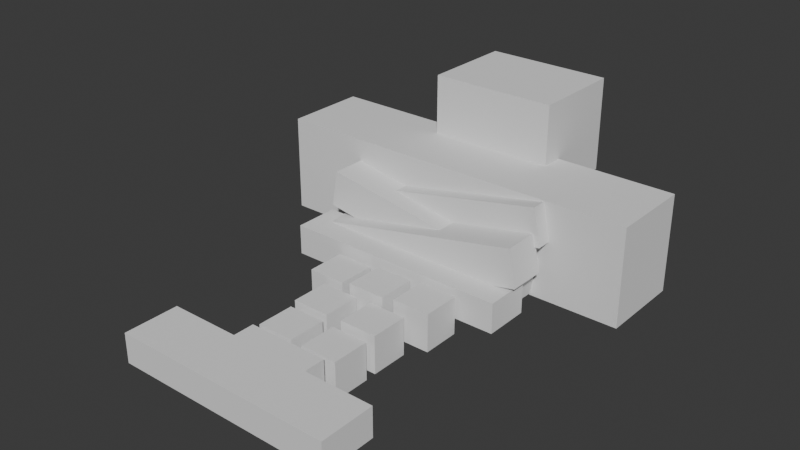 # Source: testLevel.blend  (saved by Blender 4.0.36; exported with 4.5.12 LTS)
import bpy
from mathutils import Matrix  # noqa: F401  (used for matrix-valued properties, if any)

bpy.ops.wm.read_factory_settings(use_empty=True)
scene = bpy.context.scene
scene.name = 'Scene'

# ---- collections
col_collection = bpy.data.collections.new('Collection'); scene.collection.children.link(col_collection)

# ---- world
world_world = bpy.data.worlds.new('World'); scene.world = world_world
world_world.use_nodes = True; world_world.node_tree.nodes.clear()
_N = world_world.node_tree.nodes; _L = world_world.node_tree.links
n0 = _N.new('ShaderNodeOutputWorld'); n0.name = 'World Output'; n0.location = (300, 300)
n1 = _N.new('ShaderNodeBackground'); n1.name = 'Background'; n1.location = (10, 300)
n1.inputs[0].default_value = (0.05088, 0.05088, 0.05088, 1.0)
_L.new(n1.outputs[0], n0.inputs[0])
n0.is_active_output = True
world_world.color = (0.05088, 0.05088, 0.05088)
world_world.use_sun_shadow = False
world_world.sun_shadow_jitter_overblur = 0.0

# ---- meshes
me_cube_002 = bpy.data.meshes.new('Cube.002')
me_cube_002.from_pydata([(-2.382, -0.5919, -0.3179), (-2.382, -0.5919, 0.3179), (-2.382, 0.5919, -0.3179), (-2.382, 0.5919, 0.3179), (2.382, -0.5919, -0.3179), (2.382, -0.5919, 0.3179), (2.382, 0.5919, -0.3179), (2.382, 0.5919, 0.3179)], [], [(0, 1, 3, 2), (2, 3, 7, 6), (6, 7, 5, 4), (4, 5, 1, 0), (2, 6, 4, 0), (7, 3, 1, 5)])
_uv = me_cube_002.uv_layers.new(name='UVMap')
_uv.uv.foreach_set('vector', [0.375, 0.0, 0.625, 0.0, 0.625, 0.25, 0.375, 0.25, 0.375, 0.25, 0.625, 0.25, 0.625, 0.5, 0.375, 0.5, 0.375, 0.5, 0.625, 0.5, 0.625, 0.75, 0.375, 0.75, 0.375, 0.75, 0.625, 0.75, 0.625, 1.0, 0.375, 1.0, 0.125, 0.5, 0.375, 0.5, 0.375, 0.75, 0.125, 0.75, 0.625, 0.5, 0.875, 0.5, 0.875, 0.75, 0.625, 0.75])
me_cube_002.update()
me_cube_008 = bpy.data.meshes.new('Cube.008')
me_cube_008.from_pydata([(-0.3988, -0.3988, -0.3988), (-0.3988, -0.3988, 0.3988), (-0.3988, 0.3988, -0.3988), (-0.3988, 0.3988, 0.3988), (0.3988, -0.3988, -0.3988), (0.3988, -0.3988, 0.3988), (0.3988, 0.3988, -0.3988), (0.3988, 0.3988, 0.3988)], [], [(0, 1, 3, 2), (2, 3, 7, 6), (6, 7, 5, 4), (4, 5, 1, 0), (2, 6, 4, 0), (7, 3, 1, 5)])
_uv = me_cube_008.uv_layers.new(name='UVMap')
_uv.uv.foreach_set('vector', [0.375, 0.0, 0.625, 0.0, 0.625, 0.25, 0.375, 0.25, 0.375, 0.25, 0.625, 0.25, 0.625, 0.5, 0.375, 0.5, 0.375, 0.5, 0.625, 0.5, 0.625, 0.75, 0.375, 0.75, 0.375, 0.75, 0.625, 0.75, 0.625, 1.0, 0.375, 1.0, 0.125, 0.5, 0.375, 0.5, 0.375, 0.75, 0.125, 0.75, 0.625, 0.5, 0.875, 0.5, 0.875, 0.75, 0.625, 0.75])
me_cube_008.update()
me_cube_011 = bpy.data.meshes.new('Cube.011')
me_cube_011.from_pydata([(-3.975, -0.8824, -1.029), (-3.975, -0.8824, 1.029), (-3.975, 0.8824, -1.029), (-3.975, 0.8824, 1.029), (3.975, -0.8824, -1.029), (3.975, -0.8824, 1.029), (3.975, 0.8824, -1.029), (3.975, 0.8824, 1.029)], [], [(0, 1, 3, 2), (2, 3, 7, 6), (6, 7, 5, 4), (4, 5, 1, 0), (2, 6, 4, 0), (7, 3, 1, 5)])
_uv = me_cube_011.uv_layers.new(name='UVMap')
_uv.uv.foreach_set('vector', [0.375, 0.0, 0.625, 0.0, 0.625, 0.25, 0.375, 0.25, 0.375, 0.25, 0.625, 0.25, 0.625, 0.5, 0.375, 0.5, 0.375, 0.5, 0.625, 0.5, 0.625, 0.75, 0.375, 0.75, 0.375, 0.75, 0.625, 0.75, 0.625, 1.0, 0.375, 1.0, 0.125, 0.5, 0.375, 0.5, 0.375, 0.75, 0.125, 0.75, 0.625, 0.5, 0.875, 0.5, 0.875, 0.75, 0.625, 0.75])
me_cube_011.update()
me_cube_014 = bpy.data.meshes.new('Cube.014')
me_cube_014.from_pydata([(-2.382, -0.475, -0.3179), (-2.382, -0.475, 0.3179), (-2.382, 0.475, -0.3179), (-2.382, 0.475, 0.3179), (2.382, -0.475, -0.3179), (2.382, -0.475, 0.3179), (2.382, 0.475, -0.3179), (2.382, 0.475, 0.3179)], [], [(0, 1, 3, 2), (2, 3, 7, 6), (6, 7, 5, 4), (4, 5, 1, 0), (2, 6, 4, 0), (7, 3, 1, 5)])
_uv = me_cube_014.uv_layers.new(name='UVMap')
_uv.uv.foreach_set('vector', [0.375, 0.0, 0.625, 0.0, 0.625, 0.25, 0.375, 0.25, 0.375, 0.25, 0.625, 0.25, 0.625, 0.5, 0.375, 0.5, 0.375, 0.5, 0.625, 0.5, 0.625, 0.75, 0.375, 0.75, 0.375, 0.75, 0.625, 0.75, 0.625, 1.0, 0.375, 1.0, 0.125, 0.5, 0.375, 0.5, 0.375, 0.75, 0.125, 0.75, 0.625, 0.5, 0.875, 0.5, 0.875, 0.75, 0.625, 0.75])
me_cube_014.update()
me_cube_017 = bpy.data.meshes.new('Cube.017')
me_cube_017.from_pydata([(-0.3988, -0.3988, -0.3988), (-0.3988, -0.3988, 0.3988), (-0.3988, 0.3988, -0.3988), (-0.3988, 0.3988, 0.3988), (0.3988, -0.3988, -0.3988), (0.3988, -0.3988, 0.3988), (0.3988, 0.3988, -0.3988), (0.3988, 0.3988, 0.3988)], [], [(0, 1, 3, 2), (2, 3, 7, 6), (6, 7, 5, 4), (4, 5, 1, 0), (2, 6, 4, 0), (7, 3, 1, 5)])
_uv = me_cube_017.uv_layers.new(name='UVMap')
_uv.uv.foreach_set('vector', [0.375, 0.0, 0.625, 0.0, 0.625, 0.25, 0.375, 0.25, 0.375, 0.25, 0.625, 0.25, 0.625, 0.5, 0.375, 0.5, 0.375, 0.5, 0.625, 0.5, 0.625, 0.75, 0.375, 0.75, 0.375, 0.75, 0.625, 0.75, 0.625, 1.0, 0.375, 1.0, 0.125, 0.5, 0.375, 0.5, 0.375, 0.75, 0.125, 0.75, 0.625, 0.5, 0.875, 0.5, 0.875, 0.75, 0.625, 0.75])
me_cube_017.update()
me_cube_018 = bpy.data.meshes.new('Cube.018')
me_cube_018.from_pydata([(-0.3988, -0.3988, -0.3988), (-0.3988, -0.3988, 0.3988), (-0.3988, 0.3988, -0.3988), (-0.3988, 0.3988, 0.3988), (0.3988, -0.3988, -0.3988), (0.3988, -0.3988, 0.3988), (0.3988, 0.3988, -0.3988), (0.3988, 0.3988, 0.3988)], [], [(0, 1, 3, 2), (2, 3, 7, 6), (6, 7, 5, 4), (4, 5, 1, 0), (2, 6, 4, 0), (7, 3, 1, 5)])
_uv = me_cube_018.uv_layers.new(name='UVMap')
_uv.uv.foreach_set('vector', [0.375, 0.0, 0.625, 0.0, 0.625, 0.25, 0.375, 0.25, 0.375, 0.25, 0.625, 0.25, 0.625, 0.5, 0.375, 0.5, 0.375, 0.5, 0.625, 0.5, 0.625, 0.75, 0.375, 0.75, 0.375, 0.75, 0.625, 0.75, 0.625, 1.0, 0.375, 1.0, 0.125, 0.5, 0.375, 0.5, 0.375, 0.75, 0.125, 0.75, 0.625, 0.5, 0.875, 0.5, 0.875, 0.75, 0.625, 0.75])
me_cube_018.update()
me_cube_019 = bpy.data.meshes.new('Cube.019')
me_cube_019.from_pydata([(-0.3988, -0.3988, -0.3988), (-0.3988, -0.3988, 0.3988), (-0.3988, 0.3988, -0.3988), (-0.3988, 0.3988, 0.3988), (0.3988, -0.3988, -0.3988), (0.3988, -0.3988, 0.3988), (0.3988, 0.3988, -0.3988), (0.3988, 0.3988, 0.3988)], [], [(0, 1, 3, 2), (2, 3, 7, 6), (6, 7, 5, 4), (4, 5, 1, 0), (2, 6, 4, 0), (7, 3, 1, 5)])
_uv = me_cube_019.uv_layers.new(name='UVMap')
_uv.uv.foreach_set('vector', [0.375, 0.0, 0.625, 0.0, 0.625, 0.25, 0.375, 0.25, 0.375, 0.25, 0.625, 0.25, 0.625, 0.5, 0.375, 0.5, 0.375, 0.5, 0.625, 0.5, 0.625, 0.75, 0.375, 0.75, 0.375, 0.75, 0.625, 0.75, 0.625, 1.0, 0.375, 1.0, 0.125, 0.5, 0.375, 0.5, 0.375, 0.75, 0.125, 0.75, 0.625, 0.5, 0.875, 0.5, 0.875, 0.75, 0.625, 0.75])
me_cube_019.update()
me_cube_020 = bpy.data.meshes.new('Cube.020')
me_cube_020.from_pydata([(-0.3988, -0.3988, -0.3988), (-0.3988, -0.3988, 0.3988), (-0.3988, 0.3988, -0.3988), (-0.3988, 0.3988, 0.3988), (0.3988, -0.3988, -0.3988), (0.3988, -0.3988, 0.3988), (0.3988, 0.3988, -0.3988), (0.3988, 0.3988, 0.3988)], [], [(0, 1, 3, 2), (2, 3, 7, 6), (6, 7, 5, 4), (4, 5, 1, 0), (2, 6, 4, 0), (7, 3, 1, 5)])
_uv = me_cube_020.uv_layers.new(name='UVMap')
_uv.uv.foreach_set('vector', [0.375, 0.0, 0.625, 0.0, 0.625, 0.25, 0.375, 0.25, 0.375, 0.25, 0.625, 0.25, 0.625, 0.5, 0.375, 0.5, 0.375, 0.5, 0.625, 0.5, 0.625, 0.75, 0.375, 0.75, 0.375, 0.75, 0.625, 0.75, 0.625, 1.0, 0.375, 1.0, 0.125, 0.5, 0.375, 0.5, 0.375, 0.75, 0.125, 0.75, 0.625, 0.5, 0.875, 0.5, 0.875, 0.75, 0.625, 0.75])
me_cube_020.update()
me_cube_021 = bpy.data.meshes.new('Cube.021')
me_cube_021.from_pydata([(-0.3988, -0.3988, -0.3988), (-0.3988, -0.3988, 0.3988), (-0.3988, 0.3988, -0.3988), (-0.3988, 0.3988, 0.3988), (0.3988, -0.3988, -0.3988), (0.3988, -0.3988, 0.3988), (0.3988, 0.3988, -0.3988), (0.3988, 0.3988, 0.3988)], [], [(0, 1, 3, 2), (2, 3, 7, 6), (6, 7, 5, 4), (4, 5, 1, 0), (2, 6, 4, 0), (7, 3, 1, 5)])
_uv = me_cube_021.uv_layers.new(name='UVMap')
_uv.uv.foreach_set('vector', [0.375, 0.0, 0.625, 0.0, 0.625, 0.25, 0.375, 0.25, 0.375, 0.25, 0.625, 0.25, 0.625, 0.5, 0.375, 0.5, 0.375, 0.5, 0.625, 0.5, 0.625, 0.75, 0.375, 0.75, 0.375, 0.75, 0.625, 0.75, 0.625, 1.0, 0.375, 1.0, 0.125, 0.5, 0.375, 0.5, 0.375, 0.75, 0.125, 0.75, 0.625, 0.5, 0.875, 0.5, 0.875, 0.75, 0.625, 0.75])
me_cube_021.update()
me_cube_022 = bpy.data.meshes.new('Cube.022')
me_cube_022.from_pydata([(-0.3988, -0.3988, -0.3988), (-0.3988, -0.3988, 0.3988), (-0.3988, 0.3988, -0.3988), (-0.3988, 0.3988, 0.3988), (0.3988, -0.3988, -0.3988), (0.3988, -0.3988, 0.3988), (0.3988, 0.3988, -0.3988), (0.3988, 0.3988, 0.3988)], [], [(0, 1, 3, 2), (2, 3, 7, 6), (6, 7, 5, 4), (4, 5, 1, 0), (2, 6, 4, 0), (7, 3, 1, 5)])
_uv = me_cube_022.uv_layers.new(name='UVMap')
_uv.uv.foreach_set('vector', [0.375, 0.0, 0.625, 0.0, 0.625, 0.25, 0.375, 0.25, 0.375, 0.25, 0.625, 0.25, 0.625, 0.5, 0.375, 0.5, 0.375, 0.5, 0.625, 0.5, 0.625, 0.75, 0.375, 0.75, 0.375, 0.75, 0.625, 0.75, 0.625, 1.0, 0.375, 1.0, 0.125, 0.5, 0.375, 0.5, 0.375, 0.75, 0.125, 0.75, 0.625, 0.5, 0.875, 0.5, 0.875, 0.75, 0.625, 0.75])
me_cube_022.update()
me_cube_025 = bpy.data.meshes.new('Cube.025')
me_cube_025.from_pydata([(-0.868, -0.5919, -0.3179), (-0.868, -0.5919, 0.3179), (-0.868, 0.5919, -0.3179), (-0.868, 0.5919, 0.3179), (0.868, -0.5919, -0.3179), (0.868, -0.5919, 0.3179), (0.868, 0.5919, -0.3179), (0.868, 0.5919, 0.3179)], [], [(0, 1, 3, 2), (2, 3, 7, 6), (6, 7, 5, 4), (4, 5, 1, 0), (2, 6, 4, 0), (7, 3, 1, 5)])
_uv = me_cube_025.uv_layers.new(name='UVMap')
_uv.uv.foreach_set('vector', [0.375, 0.0, 0.625, 0.0, 0.625, 0.25, 0.375, 0.25, 0.375, 0.25, 0.625, 0.25, 0.625, 0.5, 0.375, 0.5, 0.375, 0.5, 0.625, 0.5, 0.625, 0.75, 0.375, 0.75, 0.375, 0.75, 0.625, 0.75, 0.625, 1.0, 0.375, 1.0, 0.125, 0.5, 0.375, 0.5, 0.375, 0.75, 0.125, 0.75, 0.625, 0.5, 0.875, 0.5, 0.875, 0.75, 0.625, 0.75])
me_cube_025.update()
me_cube_026 = bpy.data.meshes.new('Cube.026')
me_cube_026.from_pydata([(-2.245, -0.3988, -0.3988), (-2.245, -0.3988, 0.3988), (-2.245, 0.3988, -0.3988), (-2.245, 0.3988, 0.3988), (2.245, -0.3988, -0.3988), (2.245, -0.3988, 0.3988), (2.245, 0.3988, -0.3988), (2.245, 0.3988, 0.3988)], [], [(0, 1, 3, 2), (2, 3, 7, 6), (6, 7, 5, 4), (4, 5, 1, 0), (2, 6, 4, 0), (7, 3, 1, 5)])
_uv = me_cube_026.uv_layers.new(name='UVMap')
_uv.uv.foreach_set('vector', [0.375, 0.0, 0.625, 0.0, 0.625, 0.25, 0.375, 0.25, 0.375, 0.25, 0.625, 0.25, 0.625, 0.5, 0.375, 0.5, 0.375, 0.5, 0.625, 0.5, 0.625, 0.75, 0.375, 0.75, 0.375, 0.75, 0.625, 0.75, 0.625, 1.0, 0.375, 1.0, 0.125, 0.5, 0.375, 0.5, 0.375, 0.75, 0.125, 0.75, 0.625, 0.5, 0.875, 0.5, 0.875, 0.75, 0.625, 0.75])
me_cube_026.update()
me_cube_027 = bpy.data.meshes.new('Cube.027')
me_cube_027.from_pydata([(-2.245, -0.3988, -0.3988), (-2.245, -0.3988, 0.3988), (-2.245, 0.3988, -0.3988), (-2.245, 0.3988, 0.3988), (2.245, -0.3988, -0.3988), (2.245, -0.3988, 0.3988), (2.245, 0.3988, -0.3988), (2.245, 0.3988, 0.3988)], [], [(0, 1, 3, 2), (2, 3, 7, 6), (6, 7, 5, 4), (4, 5, 1, 0), (2, 6, 4, 0), (7, 3, 1, 5)])
_uv = me_cube_027.uv_layers.new(name='UVMap')
_uv.uv.foreach_set('vector', [0.375, 0.0, 0.625, 0.0, 0.625, 0.25, 0.375, 0.25, 0.375, 0.25, 0.625, 0.25, 0.625, 0.5, 0.375, 0.5, 0.375, 0.5, 0.625, 0.5, 0.625, 0.75, 0.375, 0.75, 0.375, 0.75, 0.625, 0.75, 0.625, 1.0, 0.375, 1.0, 0.125, 0.5, 0.375, 0.5, 0.375, 0.75, 0.125, 0.75, 0.625, 0.5, 0.875, 0.5, 0.875, 0.75, 0.625, 0.75])
me_cube_027.update()
me_cube_028 = bpy.data.meshes.new('Cube.028')
me_cube_028.from_pydata([(-2.245, -0.3988, -0.3988), (-2.245, -0.3988, 0.3988), (-2.245, 0.3988, -0.3988), (-2.245, 0.3988, 0.3988), (2.245, -0.3988, -0.3988), (2.245, -0.3988, 0.3988), (2.245, 0.3988, -0.3988), (2.245, 0.3988, 0.3988)], [], [(0, 1, 3, 2), (2, 3, 7, 6), (6, 7, 5, 4), (4, 5, 1, 0), (2, 6, 4, 0), (7, 3, 1, 5)])
_uv = me_cube_028.uv_layers.new(name='UVMap')
_uv.uv.foreach_set('vector', [0.375, 0.0, 0.625, 0.0, 0.625, 0.25, 0.375, 0.25, 0.375, 0.25, 0.625, 0.25, 0.625, 0.5, 0.375, 0.5, 0.375, 0.5, 0.625, 0.5, 0.625, 0.75, 0.375, 0.75, 0.375, 0.75, 0.625, 0.75, 0.625, 1.0, 0.375, 1.0, 0.125, 0.5, 0.375, 0.5, 0.375, 0.75, 0.125, 0.75, 0.625, 0.5, 0.875, 0.5, 0.875, 0.75, 0.625, 0.75])
me_cube_028.update()
me_cube = bpy.data.meshes.new('Cube')
me_cube.from_pydata([(-1.337, -1.0, -1.0), (-1.337, -1.0, 1.0), (-1.337, 1.0, -1.0), (-1.337, 1.0, 1.0), (1.337, -1.0, -1.0), (1.337, -1.0, 1.0), (1.337, 1.0, -1.0), (1.337, 1.0, 1.0)], [], [(0, 1, 3, 2), (2, 3, 7, 6), (6, 7, 5, 4), (4, 5, 1, 0), (2, 6, 4, 0), (7, 3, 1, 5)])
_uv = me_cube.uv_layers.new(name='UVMap')
_uv.uv.foreach_set('vector', [0.375, 0.0, 0.625, 0.0, 0.625, 0.25, 0.375, 0.25, 0.375, 0.25, 0.625, 0.25, 0.625, 0.5, 0.375, 0.5, 0.375, 0.5, 0.625, 0.5, 0.625, 0.75, 0.375, 0.75, 0.375, 0.75, 0.625, 0.75, 0.625, 1.0, 0.375, 1.0, 0.125, 0.5, 0.375, 0.5, 0.375, 0.75, 0.125, 0.75, 0.625, 0.5, 0.875, 0.5, 0.875, 0.75, 0.625, 0.75])
me_cube.update()

# ---- objects
ob_cube_001 = bpy.data.objects.new('Cube.001', me_cube_002)
ob_cube_003 = bpy.data.objects.new('Cube.003', me_cube_008)
ob_cube_006 = bpy.data.objects.new('Cube.006', me_cube_011)
ob_cube_009 = bpy.data.objects.new('Cube.009', me_cube_014)
ob_cube_007 = bpy.data.objects.new('Cube.007', me_cube_017)
ob_cube_010 = bpy.data.objects.new('Cube.010', me_cube_018)
ob_cube_011 = bpy.data.objects.new('Cube.011', me_cube_019)
ob_cube_012 = bpy.data.objects.new('Cube.012', me_cube_020)
ob_cube_013 = bpy.data.objects.new('Cube.013', me_cube_021)
ob_cube_014 = bpy.data.objects.new('Cube.014', me_cube_022)
ob_cube_016 = bpy.data.objects.new('Cube.016', me_cube_025)
ob_cube_002 = bpy.data.objects.new('Cube.002', me_cube_026)
ob_cube_004 = bpy.data.objects.new('Cube.004', me_cube_027)
ob_cube_008 = bpy.data.objects.new('Cube.008', me_cube_028)
ob_ballspawner1 = bpy.data.objects.new('BallSpawner1', None)
ob_ballspawner0 = bpy.data.objects.new('BallSpawner0', None)
ob_spawn0 = bpy.data.objects.new('Spawn0', None)
ob_spawn1 = bpy.data.objects.new('Spawn1', None)
ob_spawn2 = bpy.data.objects.new('Spawn2', None)
ob_spawn3 = bpy.data.objects.new('Spawn3', None)
ob_finish = bpy.data.objects.new('Finish', me_cube)
ob_ballspawner2 = bpy.data.objects.new('BallSpawner2', None)

# ---- transforms, parenting, visibility, modifiers, constraints
ob_cube_001.location = (-0.1763, -0.1363, -0.5139)
ob_cube_003.location = (1.026, 3.244, -0.3364)
ob_cube_006.location = (-0.121, 6.173, 0.5909)
ob_cube_009.location = (-0.1763, 4.185, -0.1319)
ob_cube_007.location = (0.5783, 2.321, -0.5174)
ob_cube_010.location = (0.446, 1.444, -0.6618)
ob_cube_011.location = (-1.019, 3.234, -0.4425)
ob_cube_012.location = (-0.5746, 2.325, -0.5388)
ob_cube_013.location = (-0.5717, 1.416, -0.6208)
ob_cube_014.location = (0.02727, 3.168, -0.3349)
ob_cube_016.location = (-0.1763, 0.3391, -0.5295)
ob_cube_002.location = (0.02654, 4.633, 0.2259)
ob_cube_002.rotation_euler = (0.0, -0.1978, 0.0)
ob_cube_004.location = (0.02654, 5.384, 0.7582)
ob_cube_004.rotation_euler = (0.0, -0.1978, 0.0)
ob_cube_008.location = (-0.1706, 4.967, 0.3748)
ob_cube_008.rotation_euler = (0.0, 0.1709, 0.0)
ob_ballspawner1.location = (1.011, 5.259, 2.379)
ob_ballspawner1.empty_display_type = 'ARROWS'
ob_ballspawner0.location = (-1.142, 4.257, 2.379)
ob_ballspawner0.empty_display_type = 'ARROWS'
ob_spawn0.location = (-0.5048, -0.1339, 0.1245)
ob_spawn0.empty_display_type = 'ARROWS'
ob_spawn1.location = (-0.2778, -0.1339, 0.1245)
ob_spawn1.empty_display_type = 'ARROWS'
ob_spawn2.location = (-0.05751, -0.1339, 0.1245)
ob_spawn2.empty_display_type = 'ARROWS'
ob_spawn3.location = (0.1821, -0.1339, 0.1245)
ob_spawn3.empty_display_type = 'ARROWS'
ob_finish.location = (0.0, 7.588, 1.876)
ob_ballspawner2.location = (0.3178, 2.86, 1.49)
ob_ballspawner2.empty_display_type = 'ARROWS'

# ---- collection membership
col_collection.objects.link(ob_cube_001)
col_collection.objects.link(ob_cube_003)
col_collection.objects.link(ob_cube_006)
col_collection.objects.link(ob_cube_009)
col_collection.objects.link(ob_cube_007)
col_collection.objects.link(ob_cube_010)
col_collection.objects.link(ob_cube_011)
col_collection.objects.link(ob_cube_012)
col_collection.objects.link(ob_cube_013)
col_collection.objects.link(ob_cube_014)
col_collection.objects.link(ob_cube_016)
col_collection.objects.link(ob_cube_002)
col_collection.objects.link(ob_cube_004)
col_collection.objects.link(ob_cube_008)
col_collection.objects.link(ob_ballspawner1)
col_collection.objects.link(ob_ballspawner0)
col_collection.objects.link(ob_spawn0)
col_collection.objects.link(ob_spawn1)
col_collection.objects.link(ob_spawn2)
col_collection.objects.link(ob_spawn3)
col_collection.objects.link(ob_finish)
col_collection.objects.link(ob_ballspawner2)

# ---- scene / render settings (as saved in the file)
scene.frame_start = 1; scene.frame_end = 250; scene.frame_set(0)
scene.render.engine = 'BLENDER_EEVEE_NEXT'
scene.cycles.sampling_pattern = 'TABULATED_SOBOL'
bpy.context.view_layer.update()

# ---- added for rendering (the .blend has no active camera and no usable light): camera, sun
cam_auto = bpy.data.cameras.new('AutoCamera')
cam_auto.lens = 50.0
cam_auto.sensor_width = 36.0
cam_auto.clip_end = 1000.0
ob_auto_camera = bpy.data.objects.new('AutoCamera', cam_auto)
scene.collection.objects.link(ob_auto_camera)
ob_auto_camera.location = (11.7812, -10.3526, 10.4297)
ob_auto_camera.rotation_euler = (1.09748, -7.21219e-08, 0.694738)
scene.camera = ob_auto_camera
light_auto_sun = bpy.data.lights.new('AutoSun', 'SUN')
light_auto_sun.energy = 3.0
light_auto_sun.angle = 0.0523599
ob_auto_sun = bpy.data.objects.new('AutoSun', light_auto_sun)
scene.collection.objects.link(ob_auto_sun)
ob_auto_sun.rotation_euler = (0.872665, 0.174533, 0.523599)
bpy.context.view_layer.update()
